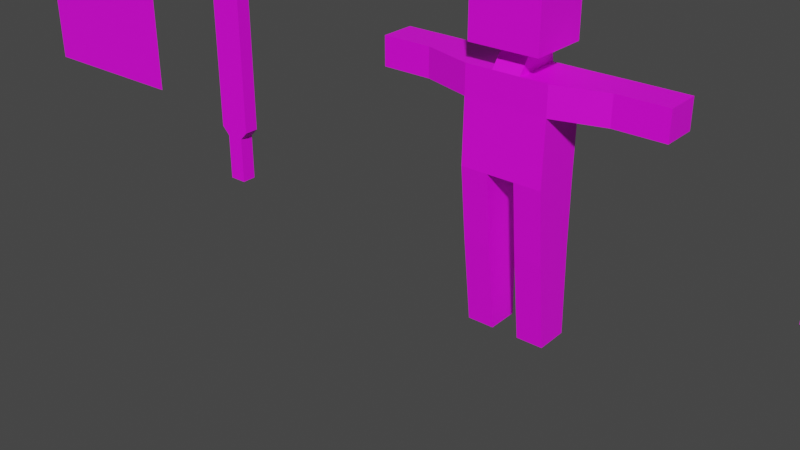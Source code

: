 # Source: man.blend  (saved by Blender 3.4.6; exported with 4.5.12 LTS)
import bpy
from mathutils import Matrix  # noqa: F401  (used for matrix-valued properties, if any)

bpy.ops.wm.read_factory_settings(use_empty=True)
scene = bpy.context.scene
scene.name = 'Scene'

# ---- collections
col_collection = bpy.data.collections.new('Collection'); scene.collection.children.link(col_collection)

# ---- images (referenced by path relative to the original .blend; pixels are not part of the script)
import os
ASSET_DIR = os.environ.get("B2B_ASSET_DIR", "")  # directory of the original .blend (textures are referenced by path, not embedded)
HERE = os.path.dirname(os.path.abspath(__file__))  # packed textures are extracted next to this script under _unpacked/

def load_image(name, relpath, width, height, colorspace="sRGB"):
    """Load a texture the original file referenced (path relative to the .blend, or extracted next to this script)."""
    p = next((c for c in (os.path.join(HERE, relpath), os.path.join(ASSET_DIR, relpath)) if relpath and os.path.exists(c)), "")
    if p:
        img = bpy.data.images.load(p, check_existing=True)
        img.name = name
    else:  # same state as the original file: an image datablock whose file is absent (Cycles renders it pink)
        img = bpy.data.images.new(name, width, height)
        img.source = "FILE"
        img.filepath = "//" + (relpath or name)
    img.colorspace_settings.name = colorspace
    return img
img_checker_png = load_image('Checker.png', 'Checker.png', 1024, 1024, 'sRGB')

# ---- materials (node trees are filled in below, after node groups)
mat_material = bpy.data.materials.new('Material')
mat_material.alpha_threshold = 0.0
mat_material.use_transparent_shadow = False
mat_material.roughness = 0.5
mat_material.line_color = (0.0, 0.0, 0.0, 1.0)

# ---- material node trees
mat_material.use_nodes = True; mat_material.node_tree.nodes.clear()
_N = mat_material.node_tree.nodes; _L = mat_material.node_tree.links
n0 = _N.new('ShaderNodeOutputMaterial'); n0.name = 'Material Output'; n0.location = (300, 300)
n1 = _N.new('ShaderNodeBsdfPrincipled'); n1.name = 'Principled BSDF'; n1.location = (10, 300)
n1.distribution = 'GGX'
n1.subsurface_method = 'RANDOM_WALK_SKIN'
n1.inputs[3].default_value = 1.45
n1.inputs[27].default_value = (0.0, 0.0, 0.0, 1.0)
n1.inputs[28].default_value = 1.0
n2 = _N.new('ShaderNodeTexImage'); n2.name = 'Image Texture'; n2.location = (-381, 219)
n2.image = img_checker_png
_L.new(n1.outputs[0], n0.inputs[0])
_L.new(n2.outputs[0], n1.inputs[0])
n0.is_active_output = True

# ---- world
world_world = bpy.data.worlds.new('World'); scene.world = world_world
world_world.use_nodes = True; world_world.node_tree.nodes.clear()
_N = world_world.node_tree.nodes; _L = world_world.node_tree.links
n0 = _N.new('ShaderNodeOutputWorld'); n0.name = 'World Output'; n0.location = (300, 300)
n1 = _N.new('ShaderNodeBackground'); n1.name = 'Background'; n1.location = (10, 300)
n1.inputs[0].default_value = (0.05088, 0.05088, 0.05088, 1.0)
_L.new(n1.outputs[0], n0.inputs[0])
n0.is_active_output = True
world_world.color = (0.05088, 0.05088, 0.05088)
world_world.use_sun_shadow = False
world_world.sun_shadow_jitter_overblur = 0.0

# ---- meshes
me_cube_001 = bpy.data.meshes.new('Cube.001')
me_cube_001.from_pydata([(-0.4127, 0.8493, 2.148), (0.4127, 0.8493, 2.148), (0.4127, 0.9415, 7.798), (-0.4127, 0.9415, 7.798), (0.4127, -2.14, 2.148), (-0.4127, -2.14, 2.148), (-0.4127, -2.048, 7.798), (0.4127, -2.048, 7.798), (1.238, 0.9415, 7.798), (1.238, 0.8493, 2.148), (1.238, -2.048, 7.798), (1.238, -2.14, 2.148), (-1.238, 0.9415, 7.798), (-1.238, 0.8493, 2.148), (-1.238, -2.048, 7.798), (-1.238, -2.14, 2.148), (0.4127, 0.8595, -2.277), (0.4127, -1.689, -2.277), (-0.4127, 0.8595, -2.277), (-0.4127, -1.689, -2.277), (-1.238, -1.689, -2.277), (1.238, 0.8595, -2.277), (1.238, -1.689, -2.277), (-1.238, 0.8595, -2.277), (0.4127, 1.008, -7.762), (0.4127, -1.008, -7.762), (-0.4127, 1.008, -7.762), (-0.4127, -1.008, -7.762), (-1.238, -1.008, -7.762), (1.238, 1.008, -7.762), (1.238, -1.008, -7.762), (-1.238, 1.008, -7.762), (-0.4127, -2.048, 6.033), (0.4127, -2.048, 6.033), (-0.4127, 0.9415, 6.033), (0.4127, 0.9415, 6.033), (1.238, 0.9415, 6.033), (-1.238, 0.9415, 6.033), (-1.238, -2.048, 6.033), (1.238, -2.048, 6.033), (4.283, 0.9769, 7.798), (4.283, -1.161, 7.798), (-4.283, -1.161, 7.798), (-4.283, 0.9769, 7.798), (-4.283, -1.161, 6.033), (4.283, 0.9769, 6.033), (-4.283, 0.9769, 6.033), (4.283, -1.161, 6.033), (2.76, -1.161, 7.798), (2.76, 0.9769, 7.798), (2.76, 0.9769, 6.033), (2.76, -1.161, 6.033), (-2.76, -1.161, 6.033), (-2.76, 0.9769, 6.033), (-2.76, 0.9769, 7.798), (-2.76, -1.161, 7.798), (0.4127, 0.711, 8.905), (0.4127, -1.172, 8.905), (-0.4127, 0.711, 8.905), (-0.4127, -1.172, 8.905), (1.045, 1.159, 9.089), (1.045, -2.449, 9.089), (-1.045, 1.159, 9.089), (-1.045, -2.449, 9.089), (1.045, 1.159, 12.32), (1.045, -2.449, 12.32), (-1.045, 1.159, 12.32), (-1.045, -2.449, 12.32), (-11.61, -0.4734, -1.455), (-11.61, -0.4734, 10.92), (-11.61, 0.4734, -1.455), (-11.61, 0.4734, 10.92), (-10.52, -0.4734, -1.455), (-10.52, -0.4734, 10.92), (-10.52, 0.4734, -1.455), (-10.52, 0.4734, 10.92), (-10.78, -0.4734, -2.008), (-10.78, 0.4734, -2.008), (-11.35, -0.4734, -2.008), (-11.35, 0.4734, -2.008), (-11.35, 0.4734, -5.05), (-11.35, -0.4734, -5.05), (-10.78, -0.4734, -5.05), (-10.78, 0.4734, -5.05), (-20.55, -3.059e-06, 10.52), (-14.94, -3.059e-06, 10.52), (-20.55, -3.059e-06, -0.689), (-14.94, -3.059e-06, -0.689), (7.775, -1.215e-06, -1.451), (13.89, -1.215e-06, -1.451), (7.775, -2.133e-06, 10.79), (13.89, -2.133e-06, 10.79)], [], [(33, 7, 6, 32), (0, 1, 4, 5), (39, 10, 7, 33), (8, 2, 7, 10), (7, 2, 56, 57), (37, 12, 3, 34), (32, 6, 14, 38), (3, 12, 14, 6), (34, 3, 2, 35), (4, 1, 16, 17), (49, 48, 41, 40), (9, 11, 22, 21), (53, 52, 44, 46), (35, 2, 8, 36), (20, 23, 31, 28), (23, 18, 26, 31), (5, 15, 20, 19), (0, 5, 19, 18), (13, 0, 18, 23), (11, 4, 17, 22), (15, 13, 23, 20), (1, 9, 21, 16), (31, 26, 27, 28), (24, 29, 30, 25), (16, 21, 29, 24), (18, 19, 27, 26), (21, 22, 30, 29), (22, 17, 25, 30), (19, 20, 28, 27), (17, 16, 24, 25), (1, 35, 36, 9), (9, 36, 39, 11), (15, 38, 37, 13), (0, 34, 35, 1), (5, 32, 38, 15), (13, 37, 34, 0), (11, 39, 33, 4), (4, 33, 32, 5), (44, 42, 43, 46), (45, 40, 41, 47), (55, 54, 43, 42), (50, 49, 40, 45), (51, 50, 45, 47), (48, 51, 47, 41), (52, 55, 42, 44), (54, 53, 46, 43), (10, 39, 51, 48), (39, 36, 50, 51), (36, 8, 49, 50), (8, 10, 48, 49), (12, 37, 53, 54), (38, 14, 55, 52), (14, 12, 54, 55), (37, 38, 52, 53), (59, 57, 61, 63), (6, 7, 57, 59), (3, 6, 59, 58), (2, 3, 58, 56), (60, 62, 66, 64), (57, 56, 60, 61), (56, 58, 62, 60), (58, 59, 63, 62), (64, 66, 67, 65), (62, 63, 67, 66), (63, 61, 65, 67), (61, 60, 64, 65), (68, 69, 71, 70), (70, 71, 75, 74), (74, 75, 73, 72), (72, 73, 69, 68), (70, 74, 77, 79), (75, 71, 69, 73), (68, 70, 79, 78), (77, 76, 82, 83), (72, 68, 78, 76), (74, 72, 76, 77), (80, 83, 82, 81), (76, 78, 81, 82), (79, 77, 83, 80), (78, 79, 80, 81), (84, 85, 87, 86), (88, 89, 91, 90)])
_uv = me_cube_001.uv_layers.new(name='UVMap')
_uv.uv.foreach_set('vector', [0.5, 0.08333, 0.625, 0.08333, 0.625, 0.1667, 0.5, 0.1667, 0.4583, 0.75, 0.5417, 0.75, 0.5417, 1.0, 0.4583, 1.0, 0.5, 0.0, 0.625, 0.0, 0.625, 0.08333, 0.5, 0.08333, 0.375, 0.25, 0.4583, 0.25, 0.4583, 0.5, 0.375, 0.5, 0.4583, 0.5, 0.4583, 0.25, 0.4583, 0.25, 0.4583, 0.5, 0.75, 0.5, 0.875, 0.5, 0.875, 0.5833, 0.75, 0.5833, 0.5, 0.1667, 0.625, 0.1667, 0.625, 0.25, 0.5, 0.25, 0.5417, 0.25, 0.625, 0.25, 0.625, 0.5, 0.5417, 0.5, 0.75, 0.5833, 0.875, 0.5833, 0.875, 0.6667, 0.75, 0.6667, 0.5417, 1.0, 0.5417, 0.75, 0.5417, 0.75, 0.5417, 1.0, 0.375, 0.25, 0.375, 0.5, 0.375, 0.5, 0.375, 0.25, 0.125, 0.5, 0.125, 0.75, 0.125, 0.75, 0.125, 0.5, 0.5, 0.75, 0.5, 0.5, 0.5, 0.5, 0.5, 0.75, 0.75, 0.6667, 0.875, 0.6667, 0.875, 0.75, 0.75, 0.75, 0.375, 0.5, 0.375, 0.75, 0.375, 0.75, 0.375, 0.5, 0.625, 0.5, 0.625, 0.5833, 0.625, 0.5833, 0.625, 0.5, 0.375, 0.1667, 0.375, 0.25, 0.375, 0.25, 0.375, 0.1667, 0.4583, 0.75, 0.4583, 1.0, 0.4583, 1.0, 0.4583, 0.75, 0.625, 0.5, 0.625, 0.5833, 0.625, 0.5833, 0.625, 0.5, 0.375, 0.0, 0.375, 0.08333, 0.375, 0.08333, 0.375, 0.0, 0.375, 0.5, 0.375, 0.75, 0.375, 0.75, 0.375, 0.5, 0.625, 0.6667, 0.625, 0.75, 0.625, 0.75, 0.625, 0.6667, 0.375, 0.75, 0.4583, 0.75, 0.4583, 1.0, 0.375, 1.0, 0.5417, 0.75, 0.625, 0.75, 0.625, 1.0, 0.5417, 1.0, 0.625, 0.6667, 0.625, 0.75, 0.625, 0.75, 0.625, 0.6667, 0.4583, 0.75, 0.4583, 1.0, 0.4583, 1.0, 0.4583, 0.75, 0.125, 0.5, 0.125, 0.75, 0.125, 0.75, 0.125, 0.5, 0.375, 0.0, 0.375, 0.08333, 0.375, 0.08333, 0.375, 0.0, 0.375, 0.1667, 0.375, 0.25, 0.375, 0.25, 0.375, 0.1667, 0.5417, 1.0, 0.5417, 0.75, 0.5417, 0.75, 0.5417, 1.0, 0.625, 0.6667, 0.75, 0.6667, 0.75, 0.75, 0.625, 0.75, 0.125, 0.5, 0.25, 0.5, 0.25, 0.75, 0.125, 0.75, 0.375, 0.5, 0.5, 0.5, 0.5, 0.75, 0.375, 0.75, 0.625, 0.5833, 0.75, 0.5833, 0.75, 0.6667, 0.625, 0.6667, 0.375, 0.1667, 0.5, 0.1667, 0.5, 0.25, 0.375, 0.25, 0.625, 0.5, 0.75, 0.5, 0.75, 0.5833, 0.625, 0.5833, 0.375, 0.0, 0.5, 0.0, 0.5, 0.08333, 0.375, 0.08333, 0.375, 0.08333, 0.5, 0.08333, 0.5, 0.1667, 0.375, 0.1667, 0.5, 0.5, 0.625, 0.5, 0.625, 0.75, 0.5, 0.75, 0.25, 0.5, 0.375, 0.5, 0.375, 0.75, 0.25, 0.75, 0.625, 0.5, 0.625, 0.25, 0.625, 0.25, 0.625, 0.5, 0.75, 0.75, 0.875, 0.75, 0.875, 0.75, 0.75, 0.75, 0.25, 0.75, 0.25, 0.5, 0.25, 0.5, 0.25, 0.75, 0.625, 0.0, 0.5, 0.0, 0.5, 0.0, 0.625, 0.0, 0.5, 0.25, 0.625, 0.25, 0.625, 0.25, 0.5, 0.25, 0.875, 0.5, 0.75, 0.5, 0.75, 0.5, 0.875, 0.5, 0.625, 0.0, 0.5, 0.0, 0.5, 0.0, 0.625, 0.0, 0.25, 0.75, 0.25, 0.5, 0.25, 0.5, 0.25, 0.75, 0.75, 0.75, 0.875, 0.75, 0.875, 0.75, 0.75, 0.75, 0.375, 0.25, 0.375, 0.5, 0.375, 0.5, 0.375, 0.25, 0.875, 0.5, 0.75, 0.5, 0.75, 0.5, 0.875, 0.5, 0.5, 0.25, 0.625, 0.25, 0.625, 0.25, 0.5, 0.25, 0.625, 0.5, 0.625, 0.25, 0.625, 0.25, 0.625, 0.5, 0.5, 0.75, 0.5, 0.5, 0.5, 0.5, 0.5, 0.75, 0.625, 0.1667, 0.625, 0.08333, 0.625, 0.08333, 0.625, 0.1667, 0.625, 0.1667, 0.625, 0.08333, 0.625, 0.08333, 0.625, 0.1667, 0.5417, 0.25, 0.5417, 0.5, 0.5417, 0.5, 0.5417, 0.25, 0.875, 0.6667, 0.875, 0.5833, 0.875, 0.5833, 0.875, 0.6667, 0.875, 0.6667, 0.875, 0.5833, 0.875, 0.5833, 0.875, 0.6667, 0.4583, 0.5, 0.4583, 0.25, 0.4583, 0.25, 0.4583, 0.5, 0.875, 0.6667, 0.875, 0.5833, 0.875, 0.5833, 0.875, 0.6667, 0.5417, 0.25, 0.5417, 0.5, 0.5417, 0.5, 0.5417, 0.25, 0.4583, 0.25, 0.5417, 0.25, 0.5417, 0.5, 0.4583, 0.5, 0.5417, 0.25, 0.5417, 0.5, 0.5417, 0.5, 0.5417, 0.25, 0.625, 0.1667, 0.625, 0.08333, 0.625, 0.08333, 0.625, 0.1667, 0.4583, 0.5, 0.4583, 0.25, 0.4583, 0.25, 0.4583, 0.5, 0.375, 0.0, 0.625, 0.0, 0.625, 0.25, 0.375, 0.25, 0.375, 0.25, 0.625, 0.25, 0.625, 0.5, 0.375, 0.5, 0.375, 0.5, 0.625, 0.5, 0.625, 0.75, 0.375, 0.75, 0.375, 0.75, 0.625, 0.75, 0.625, 1.0, 0.375, 1.0, 0.375, 0.25, 0.375, 0.5, 0.375, 0.5, 0.375, 0.25, 0.625, 0.5, 0.875, 0.5, 0.875, 0.75, 0.625, 0.75, 0.375, 0.0, 0.375, 0.25, 0.375, 0.25, 0.375, 0.0, 0.375, 0.5, 0.375, 0.75, 0.375, 0.75, 0.375, 0.5, 0.375, 0.75, 0.375, 1.0, 0.375, 1.0, 0.375, 0.75, 0.375, 0.5, 0.375, 0.75, 0.375, 0.75, 0.375, 0.5, 0.125, 0.5, 0.375, 0.5, 0.375, 0.75, 0.125, 0.75, 0.375, 0.75, 0.375, 1.0, 0.375, 1.0, 0.375, 0.75, 0.375, 0.25, 0.375, 0.5, 0.375, 0.5, 0.375, 0.25, 0.375, 0.0, 0.375, 0.25, 0.375, 0.25, 0.375, 0.0, 0.0, 0.0, 1.0, 0.0, 1.0, 1.0, 0.0, 1.0, 0.0, 0.0, 1.0, 0.0, 1.0, 1.0, 0.0, 1.0])
me_cube_001.materials.append(mat_material)
me_cube_001.update()
arm_armature = bpy.data.armatures.new('Armature')  # bones are not reproduced

# ---- objects
ob_cube = bpy.data.objects.new('Cube', me_cube_001)
ob_armature = bpy.data.objects.new('Armature', arm_armature)

# ---- transforms, parenting, visibility, modifiers, constraints
ob_cube.parent = ob_armature
ob_cube.location = (0.0, 0.0, 0.6127)
ob_cube.scale = (0.1573, 0.07867, 0.07867)
_vg = ob_cube.vertex_groups.new(name='hip')
for _i, _w in zip([4, 5, 11, 15], [0.3904, 0.4003, 0.08201, 0.09826]): _vg.add([_i], _w, 'REPLACE')
_vg = ob_cube.vertex_groups.new(name='sprine.002')
for _i, _w in zip([4, 5, 11, 15], [0.3904, 0.4003, 0.08201, 0.09826]): _vg.add([_i], _w, 'REPLACE')
_vg = ob_cube.vertex_groups.new(name='sprine')
for _i, _w in zip([2, 3, 6, 7, 8, 10, 12, 14, 32, 33, 34, 35, 56, 57, 58, 59, 60, 61, 62, 63], [0.6452, 0.6506, 0.514, 0.5284, 0.09157, 0.03054, 0.08536, 0.03234, 0.02885, 0.03047, 0.06274, 0.06246, 0.1038, 0.1142, 0.1032, 0.1121, 0.02842, 0.04041, 0.02209, 0.03847]): _vg.add([_i], _w, 'REPLACE')
_vg = ob_cube.vertex_groups.new(name='neck')
for _i, _w in zip([56, 57, 58, 60, 61, 62, 63, 64, 66], [0.0902, 0.00298, 0.09817, 0.2953, 0.00675, 0.3101, 0.0129, 0.0532, 0.0536]): _vg.add([_i], _w, 'REPLACE')
_vg = ob_cube.vertex_groups.new(name='head')
for _i, _w in zip([2, 3, 6, 7, 56, 57, 58, 59, 60, 61, 62, 63, 64, 65, 66, 67], [0.1401, 0.1375, 0.1702, 0.1648, 0.7736, 0.7984, 0.7648, 0.8074, 0.6523, 0.9028, 0.6416, 0.9008, 0.9356, 0.97, 0.936, 0.9668]): _vg.add([_i], _w, 'REPLACE')
_vg = ob_cube.vertex_groups.new(name='arm_l')
for _i, _w in zip([2, 6, 7, 8, 10, 11, 32, 33, 34, 35, 36, 39, 51, 57], [0.07875, 0.01499, 0.1708, 0.1402, 0.4743, 0.04657, 0.0983, 0.792, 0.1094, 0.7329, 0.7938, 0.8566, 0.03591, 0.009754]): _vg.add([_i], _w, 'REPLACE')
_vg = ob_cube.vertex_groups.new(name='arm1_l')
for _i, _w in zip([2, 7, 8, 10, 36, 39, 40, 41, 45, 47, 48, 49, 50, 51], [0.08711, 0.08312, 0.7005, 0.4625, 0.09661, 0.07884, 0.06411, 0.0305, 0.07763, 0.05812, 0.9165, 0.5159, 0.5041, 0.867]): _vg.add([_i], _w, 'REPLACE')
_vg = ob_cube.vertex_groups.new(name='arm2_l')
for _i, _w in zip([8, 36, 40, 45, 47, 48, 49, 50, 51], [0.01311, 0.00431, 0.1504, 0.5729, 0.05774, 0.01516, 0.4552, 0.4572, 0.04825]): _vg.add([_i], _w, 'REPLACE')
_vg = ob_cube.vertex_groups.new(name='arm_r')
for _i, _w in zip([3, 6, 7, 12, 14, 15, 32, 33, 34, 35, 37, 38, 52, 59], [0.07616, 0.1757, 0.01399, 0.133, 0.4711, 0.05591, 0.7915, 0.09815, 0.733, 0.1095, 0.7962, 0.8501, 0.03013, 0.005125]): _vg.add([_i], _w, 'REPLACE')
_vg = ob_cube.vertex_groups.new(name='arm1_r')
for _i, _w in zip([3, 6, 12, 14, 37, 38, 42, 43, 44, 46, 52, 53, 54, 55], [0.08784, 0.08576, 0.7148, 0.4655, 0.1, 0.0801, 0.02675, 0.0743, 0.05658, 0.07054, 0.8788, 0.5017, 0.5191, 0.906]): _vg.add([_i], _w, 'REPLACE')
_vg = ob_cube.vertex_groups.new(name='arm2_r')
for _i, _w in zip([12, 42, 43, 46, 52, 53, 54, 55], [0.01905, 0.02396, 0.5895, 0.1679, 0.0302, 0.4476, 0.4638, 0.02878]): _vg.add([_i], _w, 'REPLACE')
_vg = ob_cube.vertex_groups.new(name='leg_l')
for _i, _w in zip([0, 1, 4, 9, 11, 16, 17, 21, 22, 24, 35, 36, 39], [0.06787, 0.8709, 0.1527, 0.9621, 0.7542, 0.9385, 0.5183, 0.9465, 0.5238, 0.007267, 0.02859, 0.03954, 0.01165]): _vg.add([_i], _w, 'REPLACE')
_vg = ob_cube.vertex_groups.new(name='leg1_l')
for _i, _w in zip([16, 17, 21, 22, 24, 25, 29, 30], [0.05935, 0.4683, 0.05244, 0.4722, 0.9713, 0.9801, 0.9781, 0.9805]): _vg.add([_i], _w, 'REPLACE')
_vg = ob_cube.vertex_groups.new(name='leg_r')
for _i, _w in zip([0, 1, 5, 13, 15, 18, 19, 20, 23, 26, 31, 34, 37, 38], [0.8777, 0.07209, 0.1354, 0.9625, 0.7067, 0.9383, 0.5175, 0.5245, 0.9458, 0.001475, 0.001359, 0.02901, 0.03879, 0.01012]): _vg.add([_i], _w, 'REPLACE')
_vg = ob_cube.vertex_groups.new(name='leg1_r')
for _i, _w in zip([15, 18, 19, 20, 23, 26, 27, 28, 31], [0.004286, 0.05834, 0.4699, 0.4707, 0.05331, 0.9742, 0.9779, 0.9833, 0.9743]): _vg.add([_i], _w, 'REPLACE')
_vg = ob_cube.vertex_groups.new(name='sword')
_vg.add([68, 69, 70, 71, 72, 73, 74, 75, 76, 77, 78, 79, 80, 81, 82, 83], 1.0, 'REPLACE')
_vg = ob_cube.vertex_groups.new(name='swordFX')
_vg.add([84, 85, 86, 87], 1.0, 'REPLACE')
_vg = ob_cube.vertex_groups.new(name='hand_l')
for _i, _w in zip([40, 41, 45, 47, 48, 51], [0.7839, 0.9439, 0.3459, 0.8812, 0.01107, 0.02498]): _vg.add([_i], _w, 'REPLACE')
_vg = ob_cube.vertex_groups.new(name='hand_r')
for _i, _w in zip([42, 43, 44, 46, 52, 55], [0.9236, 0.3346, 0.919, 0.7583, 0.0253, 0.01267]): _vg.add([_i], _w, 'REPLACE')
_vg = ob_cube.vertex_groups.new(name='Bone')
_vg.add([88, 89, 90, 91], 1.0, 'REPLACE')
_m = ob_cube.modifiers.new('Armature', 'ARMATURE')
_m.object = ob_armature
ob_armature.location = (0.0, 0.0, 0.0)

# ---- collection membership
col_collection.objects.link(ob_cube)
col_collection.objects.link(ob_armature)

# ---- scene / render settings (as saved in the file)
scene.frame_start = 1; scene.frame_end = 60; scene.frame_set(10)
scene.render.engine = 'BLENDER_EEVEE_NEXT'
scene.cycles.sampling_pattern = 'TABULATED_SOBOL'
scene.cycles.use_light_tree = False
scene.view_settings.view_transform = 'Filmic'
bpy.context.view_layer.update()

# ---- added for rendering (the .blend has no active camera and no usable light): camera, sun
cam_auto = bpy.data.cameras.new('AutoCamera')
cam_auto.lens = 50.0
cam_auto.sensor_width = 36.0
cam_auto.clip_end = 1000.0
ob_auto_camera = bpy.data.objects.new('AutoCamera', cam_auto)
scene.collection.objects.link(ob_auto_camera)
ob_auto_camera.location = (2.3031, -3.56358, 2.66102)
ob_auto_camera.rotation_euler = (1.09748, -7.21219e-08, 0.694738)
scene.camera = ob_auto_camera
light_auto_sun = bpy.data.lights.new('AutoSun', 'SUN')
light_auto_sun.energy = 3.0
light_auto_sun.angle = 0.0523599
ob_auto_sun = bpy.data.objects.new('AutoSun', light_auto_sun)
scene.collection.objects.link(ob_auto_sun)
ob_auto_sun.rotation_euler = (0.872665, 0.174533, 0.523599)
bpy.context.view_layer.update()
